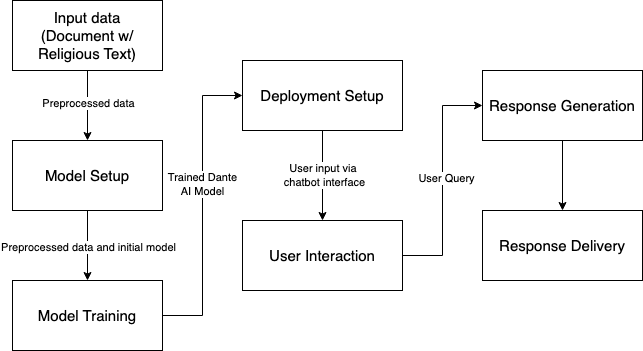

The diagram above was exported from draw.io. Its source (the exported page's mxGraphModel, read from the mxfile embedded in the PNG):
<mxGraphModel dx="954" dy="639" grid="1" gridSize="10" guides="1" tooltips="1" connect="1" arrows="1" fold="1" page="1" pageScale="1" pageWidth="850" pageHeight="1100" math="0" shadow="0">
  <root>
    <mxCell id="0" />
    <mxCell id="1" parent="0" />
    <mxCell id="7BZdGoNM37At0TxlT6ki-8" style="edgeStyle=orthogonalEdgeStyle;rounded=0;orthogonalLoop=1;jettySize=auto;html=1;exitX=0.5;exitY=1;exitDx=0;exitDy=0;entryX=0.5;entryY=0;entryDx=0;entryDy=0;" edge="1" parent="1" source="7BZdGoNM37At0TxlT6ki-1" target="7BZdGoNM37At0TxlT6ki-2">
      <mxGeometry relative="1" as="geometry" />
    </mxCell>
    <mxCell id="7BZdGoNM37At0TxlT6ki-9" value="Preprocessed data" style="edgeLabel;html=1;align=center;verticalAlign=middle;resizable=0;points=[];" vertex="1" connectable="0" parent="7BZdGoNM37At0TxlT6ki-8">
      <mxGeometry x="-0.0857" relative="1" as="geometry">
        <mxPoint as="offset" />
      </mxGeometry>
    </mxCell>
    <mxCell id="7BZdGoNM37At0TxlT6ki-1" value="&lt;font style=&quot;font-size: 15px;&quot;&gt;Input data&lt;/font&gt;&lt;div&gt;&lt;font style=&quot;font-size: 15px;&quot;&gt;(Document w/ Religious Text)&lt;/font&gt;&lt;/div&gt;" style="rounded=0;whiteSpace=wrap;html=1;" vertex="1" parent="1">
      <mxGeometry x="130" y="170" width="150" height="70" as="geometry" />
    </mxCell>
    <mxCell id="7BZdGoNM37At0TxlT6ki-10" style="edgeStyle=orthogonalEdgeStyle;rounded=0;orthogonalLoop=1;jettySize=auto;html=1;exitX=0.5;exitY=1;exitDx=0;exitDy=0;entryX=0.5;entryY=0;entryDx=0;entryDy=0;" edge="1" parent="1" source="7BZdGoNM37At0TxlT6ki-2" target="7BZdGoNM37At0TxlT6ki-3">
      <mxGeometry relative="1" as="geometry" />
    </mxCell>
    <mxCell id="7BZdGoNM37At0TxlT6ki-11" value="Preprocessed data and initial model" style="edgeLabel;html=1;align=center;verticalAlign=middle;resizable=0;points=[];" vertex="1" connectable="0" parent="7BZdGoNM37At0TxlT6ki-10">
      <mxGeometry x="0.0286" relative="1" as="geometry">
        <mxPoint as="offset" />
      </mxGeometry>
    </mxCell>
    <mxCell id="7BZdGoNM37At0TxlT6ki-2" value="&lt;span style=&quot;font-size: 15px;&quot;&gt;Model Setup&lt;/span&gt;" style="rounded=0;whiteSpace=wrap;html=1;" vertex="1" parent="1">
      <mxGeometry x="130" y="310" width="150" height="70" as="geometry" />
    </mxCell>
    <mxCell id="7BZdGoNM37At0TxlT6ki-12" style="edgeStyle=orthogonalEdgeStyle;rounded=0;orthogonalLoop=1;jettySize=auto;html=1;exitX=1;exitY=0.5;exitDx=0;exitDy=0;entryX=0;entryY=0.5;entryDx=0;entryDy=0;" edge="1" parent="1" source="7BZdGoNM37At0TxlT6ki-3" target="7BZdGoNM37At0TxlT6ki-4">
      <mxGeometry relative="1" as="geometry" />
    </mxCell>
    <mxCell id="7BZdGoNM37At0TxlT6ki-13" value="Trained Dante&lt;div&gt;AI Model&lt;/div&gt;" style="edgeLabel;html=1;align=center;verticalAlign=middle;resizable=0;points=[];" vertex="1" connectable="0" parent="7BZdGoNM37At0TxlT6ki-12">
      <mxGeometry x="0.1448" y="1" relative="1" as="geometry">
        <mxPoint as="offset" />
      </mxGeometry>
    </mxCell>
    <mxCell id="7BZdGoNM37At0TxlT6ki-3" value="&lt;span style=&quot;font-size: 15px;&quot;&gt;Model Training&lt;/span&gt;" style="rounded=0;whiteSpace=wrap;html=1;" vertex="1" parent="1">
      <mxGeometry x="130" y="450" width="150" height="70" as="geometry" />
    </mxCell>
    <mxCell id="7BZdGoNM37At0TxlT6ki-14" style="edgeStyle=orthogonalEdgeStyle;rounded=0;orthogonalLoop=1;jettySize=auto;html=1;exitX=0.5;exitY=1;exitDx=0;exitDy=0;entryX=0.5;entryY=0;entryDx=0;entryDy=0;" edge="1" parent="1" source="7BZdGoNM37At0TxlT6ki-4" target="7BZdGoNM37At0TxlT6ki-5">
      <mxGeometry relative="1" as="geometry" />
    </mxCell>
    <mxCell id="7BZdGoNM37At0TxlT6ki-15" value="User input via&amp;nbsp;&lt;div&gt;chatbot interface&lt;/div&gt;" style="edgeLabel;html=1;align=center;verticalAlign=middle;resizable=0;points=[];" vertex="1" connectable="0" parent="7BZdGoNM37At0TxlT6ki-14">
      <mxGeometry x="-0.0222" y="1" relative="1" as="geometry">
        <mxPoint as="offset" />
      </mxGeometry>
    </mxCell>
    <mxCell id="7BZdGoNM37At0TxlT6ki-4" value="&lt;span style=&quot;font-size: 15px;&quot;&gt;Deployment Setup&lt;/span&gt;" style="rounded=0;whiteSpace=wrap;html=1;" vertex="1" parent="1">
      <mxGeometry x="360" y="230" width="160" height="70" as="geometry" />
    </mxCell>
    <mxCell id="7BZdGoNM37At0TxlT6ki-16" style="edgeStyle=orthogonalEdgeStyle;rounded=0;orthogonalLoop=1;jettySize=auto;html=1;exitX=1;exitY=0.5;exitDx=0;exitDy=0;entryX=0;entryY=0.5;entryDx=0;entryDy=0;" edge="1" parent="1" source="7BZdGoNM37At0TxlT6ki-5" target="7BZdGoNM37At0TxlT6ki-7">
      <mxGeometry relative="1" as="geometry" />
    </mxCell>
    <mxCell id="7BZdGoNM37At0TxlT6ki-17" value="User Query" style="edgeLabel;html=1;align=center;verticalAlign=middle;resizable=0;points=[];" vertex="1" connectable="0" parent="7BZdGoNM37At0TxlT6ki-16">
      <mxGeometry x="0.025" y="-3" relative="1" as="geometry">
        <mxPoint as="offset" />
      </mxGeometry>
    </mxCell>
    <mxCell id="7BZdGoNM37At0TxlT6ki-5" value="&lt;span style=&quot;font-size: 15px;&quot;&gt;User Interaction&lt;/span&gt;" style="rounded=0;whiteSpace=wrap;html=1;" vertex="1" parent="1">
      <mxGeometry x="360" y="390" width="160" height="70" as="geometry" />
    </mxCell>
    <mxCell id="7BZdGoNM37At0TxlT6ki-6" value="&lt;span style=&quot;font-size: 15px;&quot;&gt;Response Delivery&lt;/span&gt;" style="rounded=0;whiteSpace=wrap;html=1;" vertex="1" parent="1">
      <mxGeometry x="600" y="380" width="160" height="70" as="geometry" />
    </mxCell>
    <mxCell id="7BZdGoNM37At0TxlT6ki-18" style="edgeStyle=orthogonalEdgeStyle;rounded=0;orthogonalLoop=1;jettySize=auto;html=1;exitX=0.5;exitY=1;exitDx=0;exitDy=0;entryX=0.5;entryY=0;entryDx=0;entryDy=0;" edge="1" parent="1" source="7BZdGoNM37At0TxlT6ki-7" target="7BZdGoNM37At0TxlT6ki-6">
      <mxGeometry relative="1" as="geometry" />
    </mxCell>
    <mxCell id="7BZdGoNM37At0TxlT6ki-7" value="&lt;span style=&quot;font-size: 15px;&quot;&gt;Response Generation&lt;/span&gt;" style="rounded=0;whiteSpace=wrap;html=1;" vertex="1" parent="1">
      <mxGeometry x="600" y="240" width="160" height="70" as="geometry" />
    </mxCell>
  </root>
</mxGraphModel>